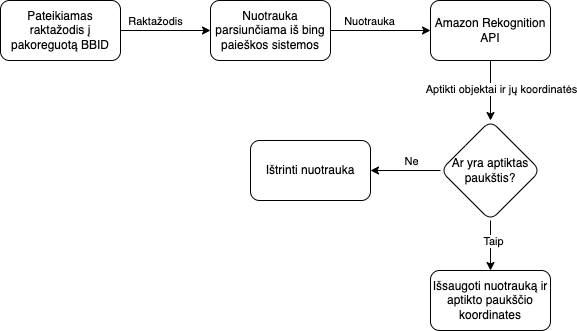

The diagram above was exported from draw.io. Its source (the exported page's mxGraphModel, read from the mxfile embedded in the PNG):
<mxGraphModel dx="1194" dy="657" grid="1" gridSize="10" guides="1" tooltips="1" connect="1" arrows="1" fold="1" page="1" pageScale="1" pageWidth="827" pageHeight="1169" math="0" shadow="0">
  <root>
    <mxCell id="WIyWlLk6GJQsqaUBKTNV-0" />
    <mxCell id="WIyWlLk6GJQsqaUBKTNV-1" parent="WIyWlLk6GJQsqaUBKTNV-0" />
    <mxCell id="aN8-Z_BzfDQ8QLSzms_O-4" value="" style="edgeStyle=orthogonalEdgeStyle;rounded=0;orthogonalLoop=1;jettySize=auto;html=1;" edge="1" parent="WIyWlLk6GJQsqaUBKTNV-1" source="aN8-Z_BzfDQ8QLSzms_O-1" target="aN8-Z_BzfDQ8QLSzms_O-3">
      <mxGeometry relative="1" as="geometry" />
    </mxCell>
    <mxCell id="aN8-Z_BzfDQ8QLSzms_O-8" value="Raktažodis" style="edgeLabel;html=1;align=center;verticalAlign=middle;resizable=0;points=[];" vertex="1" connectable="0" parent="aN8-Z_BzfDQ8QLSzms_O-4">
      <mxGeometry x="-0.25" y="3" relative="1" as="geometry">
        <mxPoint y="-7" as="offset" />
      </mxGeometry>
    </mxCell>
    <mxCell id="aN8-Z_BzfDQ8QLSzms_O-1" value="Pateikiamas raktažodis į pakoreguotą BBID" style="whiteSpace=wrap;html=1;rounded=1;glass=0;strokeWidth=1;shadow=0;" vertex="1" parent="WIyWlLk6GJQsqaUBKTNV-1">
      <mxGeometry x="120" y="80" width="120" height="60" as="geometry" />
    </mxCell>
    <mxCell id="aN8-Z_BzfDQ8QLSzms_O-7" value="" style="edgeStyle=orthogonalEdgeStyle;rounded=0;orthogonalLoop=1;jettySize=auto;html=1;" edge="1" parent="WIyWlLk6GJQsqaUBKTNV-1" source="aN8-Z_BzfDQ8QLSzms_O-3" target="aN8-Z_BzfDQ8QLSzms_O-6">
      <mxGeometry relative="1" as="geometry" />
    </mxCell>
    <mxCell id="aN8-Z_BzfDQ8QLSzms_O-9" value="Nuotrauka" style="edgeLabel;html=1;align=center;verticalAlign=middle;resizable=0;points=[];" vertex="1" connectable="0" parent="aN8-Z_BzfDQ8QLSzms_O-7">
      <mxGeometry x="-0.24" y="-3" relative="1" as="geometry">
        <mxPoint y="-13" as="offset" />
      </mxGeometry>
    </mxCell>
    <mxCell id="aN8-Z_BzfDQ8QLSzms_O-3" value="Nuotrauka parsiunčiama iš bing paieškos sistemos" style="whiteSpace=wrap;html=1;rounded=1;glass=0;strokeWidth=1;shadow=0;" vertex="1" parent="WIyWlLk6GJQsqaUBKTNV-1">
      <mxGeometry x="330" y="80" width="120" height="60" as="geometry" />
    </mxCell>
    <mxCell id="aN8-Z_BzfDQ8QLSzms_O-11" value="" style="edgeStyle=orthogonalEdgeStyle;rounded=0;orthogonalLoop=1;jettySize=auto;html=1;" edge="1" parent="WIyWlLk6GJQsqaUBKTNV-1" source="aN8-Z_BzfDQ8QLSzms_O-6" target="aN8-Z_BzfDQ8QLSzms_O-10">
      <mxGeometry relative="1" as="geometry" />
    </mxCell>
    <mxCell id="aN8-Z_BzfDQ8QLSzms_O-12" value="Aptikti objektai ir jų koordinatės" style="edgeLabel;html=1;align=center;verticalAlign=middle;resizable=0;points=[];" vertex="1" connectable="0" parent="aN8-Z_BzfDQ8QLSzms_O-11">
      <mxGeometry x="-0.4143" y="-3" relative="1" as="geometry">
        <mxPoint x="13" y="10" as="offset" />
      </mxGeometry>
    </mxCell>
    <mxCell id="aN8-Z_BzfDQ8QLSzms_O-6" value="Amazon Rekognition API" style="whiteSpace=wrap;html=1;rounded=1;glass=0;strokeWidth=1;shadow=0;" vertex="1" parent="WIyWlLk6GJQsqaUBKTNV-1">
      <mxGeometry x="550" y="80" width="120" height="60" as="geometry" />
    </mxCell>
    <mxCell id="aN8-Z_BzfDQ8QLSzms_O-14" value="" style="edgeStyle=orthogonalEdgeStyle;rounded=0;orthogonalLoop=1;jettySize=auto;html=1;" edge="1" parent="WIyWlLk6GJQsqaUBKTNV-1" source="aN8-Z_BzfDQ8QLSzms_O-10" target="aN8-Z_BzfDQ8QLSzms_O-13">
      <mxGeometry relative="1" as="geometry" />
    </mxCell>
    <mxCell id="aN8-Z_BzfDQ8QLSzms_O-15" value="Ne" style="edgeLabel;html=1;align=center;verticalAlign=middle;resizable=0;points=[];" vertex="1" connectable="0" parent="aN8-Z_BzfDQ8QLSzms_O-14">
      <mxGeometry x="0.0857" y="-3" relative="1" as="geometry">
        <mxPoint x="8" y="-7" as="offset" />
      </mxGeometry>
    </mxCell>
    <mxCell id="aN8-Z_BzfDQ8QLSzms_O-17" value="" style="edgeStyle=orthogonalEdgeStyle;rounded=0;orthogonalLoop=1;jettySize=auto;html=1;" edge="1" parent="WIyWlLk6GJQsqaUBKTNV-1" source="aN8-Z_BzfDQ8QLSzms_O-10" target="aN8-Z_BzfDQ8QLSzms_O-16">
      <mxGeometry relative="1" as="geometry" />
    </mxCell>
    <mxCell id="aN8-Z_BzfDQ8QLSzms_O-18" value="Taip" style="edgeLabel;html=1;align=center;verticalAlign=middle;resizable=0;points=[];" vertex="1" connectable="0" parent="aN8-Z_BzfDQ8QLSzms_O-17">
      <mxGeometry x="-0.22" y="2" relative="1" as="geometry">
        <mxPoint as="offset" />
      </mxGeometry>
    </mxCell>
    <mxCell id="aN8-Z_BzfDQ8QLSzms_O-10" value="Ar yra aptiktas paukštis?" style="rhombus;whiteSpace=wrap;html=1;rounded=1;glass=0;strokeWidth=1;shadow=0;" vertex="1" parent="WIyWlLk6GJQsqaUBKTNV-1">
      <mxGeometry x="560" y="200" width="100" height="100" as="geometry" />
    </mxCell>
    <mxCell id="aN8-Z_BzfDQ8QLSzms_O-13" value="Ištrinti nuotrauka" style="whiteSpace=wrap;html=1;rounded=1;glass=0;strokeWidth=1;shadow=0;" vertex="1" parent="WIyWlLk6GJQsqaUBKTNV-1">
      <mxGeometry x="370" y="220" width="120" height="60" as="geometry" />
    </mxCell>
    <mxCell id="aN8-Z_BzfDQ8QLSzms_O-16" value="Išsaugoti nuotrauką ir aptikto paukščio koordinates" style="whiteSpace=wrap;html=1;rounded=1;glass=0;strokeWidth=1;shadow=0;" vertex="1" parent="WIyWlLk6GJQsqaUBKTNV-1">
      <mxGeometry x="550" y="350" width="120" height="60" as="geometry" />
    </mxCell>
  </root>
</mxGraphModel>